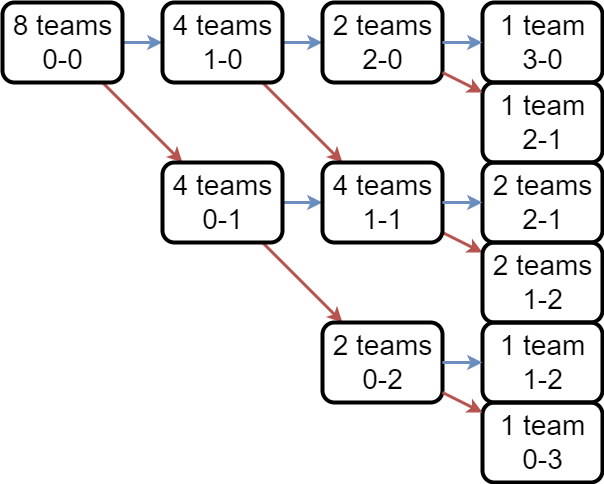

The diagram above was exported from draw.io. Its source (the exported page's mxGraphModel, read from the mxfile embedded in the PNG):
<mxGraphModel dx="1050" dy="1718" grid="1" gridSize="10" guides="1" tooltips="1" connect="1" arrows="1" fold="1" page="1" pageScale="1" pageWidth="850" pageHeight="1100" math="0" shadow="0">
  <root>
    <mxCell id="0" />
    <mxCell id="1" parent="0" />
    <mxCell id="N-EjFKVmfLF0iz7wxQVQ-6" style="rounded=0;orthogonalLoop=1;jettySize=auto;html=1;fillColor=#f8cecc;strokeColor=#b85450;strokeWidth=3;" parent="1" target="N-EjFKVmfLF0iz7wxQVQ-23" edge="1" source="N-EjFKVmfLF0iz7wxQVQ-31">
      <mxGeometry relative="1" as="geometry">
        <mxPoint x="140" y="320" as="sourcePoint" />
        <mxPoint x="220" y="440" as="targetPoint" />
      </mxGeometry>
    </mxCell>
    <mxCell id="N-EjFKVmfLF0iz7wxQVQ-8" style="rounded=0;orthogonalLoop=1;jettySize=auto;html=1;fillColor=#dae8fc;strokeColor=#6c8ebf;strokeWidth=3;" parent="1" target="N-EjFKVmfLF0iz7wxQVQ-19" edge="1" source="N-EjFKVmfLF0iz7wxQVQ-31">
      <mxGeometry relative="1" as="geometry">
        <mxPoint x="140" y="240" as="sourcePoint" />
        <mxPoint x="215.71428571428578" y="160" as="targetPoint" />
      </mxGeometry>
    </mxCell>
    <mxCell id="N-EjFKVmfLF0iz7wxQVQ-16" style="rounded=0;orthogonalLoop=1;jettySize=auto;html=1;fillColor=#dae8fc;strokeColor=#6c8ebf;strokeWidth=3;" parent="1" source="N-EjFKVmfLF0iz7wxQVQ-19" edge="1">
      <mxGeometry relative="1" as="geometry">
        <mxPoint x="255" y="120" as="sourcePoint" />
        <mxPoint x="296.66666666666674" y="80" as="targetPoint" />
      </mxGeometry>
    </mxCell>
    <mxCell id="N-EjFKVmfLF0iz7wxQVQ-13" style="rounded=0;orthogonalLoop=1;jettySize=auto;html=1;fillColor=#f8cecc;strokeColor=#b85450;strokeWidth=3;" parent="1" source="N-EjFKVmfLF0iz7wxQVQ-23" target="N-EjFKVmfLF0iz7wxQVQ-27" edge="1">
      <mxGeometry relative="1" as="geometry">
        <mxPoint x="255" y="480" as="sourcePoint" />
        <mxPoint x="295" y="520" as="targetPoint" />
      </mxGeometry>
    </mxCell>
    <mxCell id="N-EjFKVmfLF0iz7wxQVQ-14" style="rounded=0;orthogonalLoop=1;jettySize=auto;html=1;fillColor=#dae8fc;strokeColor=#6c8ebf;strokeWidth=3;" parent="1" source="N-EjFKVmfLF0iz7wxQVQ-23" target="N-EjFKVmfLF0iz7wxQVQ-20" edge="1">
      <mxGeometry relative="1" as="geometry">
        <mxPoint x="255" y="440" as="sourcePoint" />
        <mxPoint x="360" y="390" as="targetPoint" />
      </mxGeometry>
    </mxCell>
    <mxCell id="N-EjFKVmfLF0iz7wxQVQ-22" style="rounded=0;orthogonalLoop=1;jettySize=auto;html=1;fillColor=#f8cecc;strokeColor=#b85450;strokeWidth=3;" parent="1" source="N-EjFKVmfLF0iz7wxQVQ-19" target="N-EjFKVmfLF0iz7wxQVQ-20" edge="1">
      <mxGeometry relative="1" as="geometry" />
    </mxCell>
    <mxCell id="N-EjFKVmfLF0iz7wxQVQ-25" style="rounded=0;orthogonalLoop=1;jettySize=auto;html=1;fillColor=#dae8fc;strokeColor=#6c8ebf;strokeWidth=3;" parent="1" source="N-EjFKVmfLF0iz7wxQVQ-19" target="N-EjFKVmfLF0iz7wxQVQ-24" edge="1">
      <mxGeometry relative="1" as="geometry" />
    </mxCell>
    <mxCell id="N-EjFKVmfLF0iz7wxQVQ-19" value="&lt;font style=&quot;font-size: 28px;&quot;&gt;4 teams&lt;/font&gt;&lt;div style=&quot;font-size: 28px;&quot;&gt;&lt;font style=&quot;font-size: 28px;&quot;&gt;1-0&lt;/font&gt;&lt;/div&gt;" style="text;html=1;align=center;verticalAlign=middle;resizable=1;points=[];autosize=1;strokeColor=default;fillColor=none;strokeWidth=4;rounded=1;imageWidth=54;imageHeight=54;fontSize=28;" parent="1" vertex="1">
      <mxGeometry x="200" width="120" height="80" as="geometry" />
    </mxCell>
    <mxCell id="yg8_IQow118s9ibPOHhR-1" style="rounded=0;orthogonalLoop=1;jettySize=auto;html=1;fillColor=#f8cecc;strokeColor=#b85450;strokeWidth=3;" parent="1" source="N-EjFKVmfLF0iz7wxQVQ-20" target="N-EjFKVmfLF0iz7wxQVQ-40" edge="1">
      <mxGeometry relative="1" as="geometry" />
    </mxCell>
    <mxCell id="N-EjFKVmfLF0iz7wxQVQ-20" value="&lt;font style=&quot;font-size: 28px;&quot;&gt;4&lt;/font&gt;&lt;span style=&quot;background-color: initial;&quot;&gt;&amp;nbsp;teams&lt;/span&gt;&lt;div&gt;&lt;div style=&quot;font-size: 28px;&quot;&gt;&lt;font style=&quot;font-size: 28px;&quot;&gt;1-1&lt;/font&gt;&lt;/div&gt;&lt;/div&gt;" style="text;html=1;align=center;verticalAlign=middle;resizable=1;points=[];autosize=1;strokeColor=default;fillColor=none;strokeWidth=4;rounded=1;imageWidth=54;imageHeight=54;fontSize=28;" parent="1" vertex="1">
      <mxGeometry x="360" y="160" width="120" height="80" as="geometry" />
    </mxCell>
    <mxCell id="N-EjFKVmfLF0iz7wxQVQ-23" value="&lt;font style=&quot;font-size: 28px;&quot;&gt;4 teams&lt;/font&gt;&lt;div style=&quot;font-size: 28px;&quot;&gt;&lt;font style=&quot;font-size: 28px;&quot;&gt;0-1&lt;/font&gt;&lt;/div&gt;" style="text;html=1;align=center;verticalAlign=middle;resizable=1;points=[];autosize=1;strokeColor=default;fillColor=none;strokeWidth=4;rounded=1;imageWidth=54;imageHeight=54;fontSize=28;" parent="1" vertex="1">
      <mxGeometry x="200" y="160" width="120" height="80" as="geometry" />
    </mxCell>
    <mxCell id="N-EjFKVmfLF0iz7wxQVQ-24" value="&lt;font style=&quot;font-size: 28px;&quot;&gt;2 teams&lt;/font&gt;&lt;div style=&quot;font-size: 28px;&quot;&gt;&lt;font style=&quot;font-size: 28px;&quot;&gt;2-0&lt;/font&gt;&lt;/div&gt;" style="text;html=1;align=center;verticalAlign=middle;resizable=1;points=[];autosize=1;strokeColor=default;fillColor=none;strokeWidth=4;rounded=1;imageWidth=54;imageHeight=54;fontSize=28;" parent="1" vertex="1">
      <mxGeometry x="360" width="120" height="80" as="geometry" />
    </mxCell>
    <mxCell id="N-EjFKVmfLF0iz7wxQVQ-27" value="&lt;font style=&quot;font-size: 28px;&quot;&gt;2 teams&lt;/font&gt;&lt;div style=&quot;font-size: 28px;&quot;&gt;0-2&lt;/div&gt;" style="text;html=1;align=center;verticalAlign=middle;resizable=1;points=[];autosize=1;strokeColor=default;fillColor=none;strokeWidth=4;rounded=1;imageWidth=54;imageHeight=54;fontSize=28;" parent="1" vertex="1">
      <mxGeometry x="360" y="320" width="120" height="80" as="geometry" />
    </mxCell>
    <mxCell id="N-EjFKVmfLF0iz7wxQVQ-29" value="&lt;font style=&quot;font-size: 28px;&quot;&gt;1 team&lt;/font&gt;&lt;div style=&quot;font-size: 28px;&quot;&gt;&lt;font style=&quot;font-size: 28px;&quot;&gt;3-0&lt;/font&gt;&lt;/div&gt;" style="text;html=1;align=center;verticalAlign=middle;resizable=1;points=[];autosize=1;strokeColor=default;fillColor=none;strokeWidth=4;rounded=1;imageWidth=54;imageHeight=54;fontSize=28;" parent="1" vertex="1">
      <mxGeometry x="520" width="120" height="80" as="geometry" />
    </mxCell>
    <mxCell id="N-EjFKVmfLF0iz7wxQVQ-31" value="&lt;font style=&quot;font-size: 28px;&quot;&gt;8 teams&lt;/font&gt;&lt;div style=&quot;font-size: 28px;&quot;&gt;&lt;font style=&quot;font-size: 28px;&quot;&gt;0-0&lt;/font&gt;&lt;/div&gt;" style="text;html=1;align=center;verticalAlign=middle;resizable=1;points=[];autosize=1;strokeColor=default;fillColor=none;strokeWidth=4;rounded=1;imageWidth=54;imageHeight=54;" parent="1" vertex="1">
      <mxGeometry x="40" width="120" height="80" as="geometry" />
    </mxCell>
    <mxCell id="N-EjFKVmfLF0iz7wxQVQ-37" value="&lt;font style=&quot;font-size: 28px;&quot;&gt;1 team&lt;/font&gt;&lt;div style=&quot;font-size: 28px;&quot;&gt;&lt;font style=&quot;font-size: 28px;&quot;&gt;2-1&lt;/font&gt;&lt;/div&gt;" style="text;html=1;align=center;verticalAlign=middle;resizable=1;points=[];autosize=1;strokeColor=default;fillColor=none;strokeWidth=4;rounded=1;imageWidth=54;imageHeight=54;fontSize=28;" parent="1" vertex="1">
      <mxGeometry x="520" y="80" width="120" height="80" as="geometry" />
    </mxCell>
    <mxCell id="N-EjFKVmfLF0iz7wxQVQ-40" value="&lt;font style=&quot;font-size: 28px;&quot;&gt;2 teams&lt;/font&gt;&lt;div style=&quot;font-size: 28px;&quot;&gt;&lt;font style=&quot;font-size: 28px;&quot;&gt;1-2&lt;/font&gt;&lt;/div&gt;" style="text;html=1;align=center;verticalAlign=middle;resizable=1;points=[];autosize=1;strokeColor=default;fillColor=none;strokeWidth=4;rounded=1;imageWidth=54;imageHeight=54;fontSize=28;" parent="1" vertex="1">
      <mxGeometry x="520" y="240" width="120" height="80" as="geometry" />
    </mxCell>
    <mxCell id="N-EjFKVmfLF0iz7wxQVQ-41" value="&lt;font style=&quot;font-size: 28px;&quot;&gt;2 teams&lt;/font&gt;&lt;div style=&quot;font-size: 28px;&quot;&gt;&lt;font style=&quot;font-size: 28px;&quot;&gt;2-1&lt;/font&gt;&lt;/div&gt;" style="text;html=1;align=center;verticalAlign=middle;resizable=1;points=[];autosize=1;strokeColor=default;fillColor=none;strokeWidth=4;rounded=1;imageWidth=54;imageHeight=54;fontSize=28;" parent="1" vertex="1">
      <mxGeometry x="520" y="160" width="120" height="80" as="geometry" />
    </mxCell>
    <mxCell id="N-EjFKVmfLF0iz7wxQVQ-44" value="&lt;font style=&quot;font-size: 28px;&quot;&gt;1 team&lt;/font&gt;&lt;div style=&quot;font-size: 28px;&quot;&gt;&lt;font style=&quot;font-size: 28px;&quot;&gt;1-2&lt;/font&gt;&lt;/div&gt;" style="text;html=1;align=center;verticalAlign=middle;resizable=1;points=[];autosize=1;strokeColor=default;fillColor=none;strokeWidth=4;rounded=1;imageWidth=54;imageHeight=54;fontSize=28;" parent="1" vertex="1">
      <mxGeometry x="520" y="320" width="120" height="80" as="geometry" />
    </mxCell>
    <mxCell id="N-EjFKVmfLF0iz7wxQVQ-45" value="&lt;font style=&quot;font-size: 28px;&quot;&gt;1 team&lt;/font&gt;&lt;div style=&quot;font-size: 28px;&quot;&gt;&lt;font style=&quot;font-size: 28px;&quot;&gt;0-3&lt;/font&gt;&lt;/div&gt;" style="text;html=1;align=center;verticalAlign=middle;resizable=1;points=[];autosize=1;strokeColor=default;fillColor=none;strokeWidth=4;rounded=1;imageWidth=54;imageHeight=54;fontSize=28;" parent="1" vertex="1">
      <mxGeometry x="520" y="400" width="120" height="80" as="geometry" />
    </mxCell>
    <mxCell id="N-EjFKVmfLF0iz7wxQVQ-46" style="rounded=0;orthogonalLoop=1;jettySize=auto;html=1;fillColor=#dae8fc;strokeColor=#6c8ebf;strokeWidth=3;" parent="1" source="N-EjFKVmfLF0iz7wxQVQ-24" target="N-EjFKVmfLF0iz7wxQVQ-29" edge="1">
      <mxGeometry relative="1" as="geometry" />
    </mxCell>
    <mxCell id="N-EjFKVmfLF0iz7wxQVQ-47" style="rounded=0;orthogonalLoop=1;jettySize=auto;html=1;fillColor=#f8cecc;strokeColor=#b85450;strokeWidth=3;" parent="1" source="N-EjFKVmfLF0iz7wxQVQ-24" target="N-EjFKVmfLF0iz7wxQVQ-37" edge="1">
      <mxGeometry relative="1" as="geometry">
        <mxPoint x="490" y="35" as="sourcePoint" />
        <mxPoint x="535" y="23" as="targetPoint" />
      </mxGeometry>
    </mxCell>
    <mxCell id="N-EjFKVmfLF0iz7wxQVQ-49" style="rounded=0;orthogonalLoop=1;jettySize=auto;html=1;fillColor=#dae8fc;strokeColor=#6c8ebf;strokeWidth=3;" parent="1" source="N-EjFKVmfLF0iz7wxQVQ-20" target="N-EjFKVmfLF0iz7wxQVQ-41" edge="1">
      <mxGeometry relative="1" as="geometry">
        <mxPoint x="510" y="55" as="sourcePoint" />
        <mxPoint x="555" y="43" as="targetPoint" />
      </mxGeometry>
    </mxCell>
    <mxCell id="N-EjFKVmfLF0iz7wxQVQ-52" style="rounded=0;orthogonalLoop=1;jettySize=auto;html=1;fillColor=#dae8fc;strokeColor=#6c8ebf;strokeWidth=3;" parent="1" source="N-EjFKVmfLF0iz7wxQVQ-27" target="N-EjFKVmfLF0iz7wxQVQ-44" edge="1">
      <mxGeometry relative="1" as="geometry">
        <mxPoint x="540" y="85" as="sourcePoint" />
        <mxPoint x="585" y="73" as="targetPoint" />
      </mxGeometry>
    </mxCell>
    <mxCell id="N-EjFKVmfLF0iz7wxQVQ-53" style="rounded=0;orthogonalLoop=1;jettySize=auto;html=1;fillColor=#f8cecc;strokeColor=#b85450;strokeWidth=3;" parent="1" source="N-EjFKVmfLF0iz7wxQVQ-27" target="N-EjFKVmfLF0iz7wxQVQ-45" edge="1">
      <mxGeometry relative="1" as="geometry">
        <mxPoint x="550" y="95" as="sourcePoint" />
        <mxPoint x="595" y="83" as="targetPoint" />
      </mxGeometry>
    </mxCell>
  </root>
</mxGraphModel>